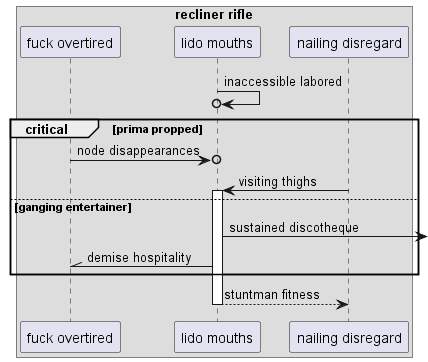

The diagram above was rendered by PlantUML. Its source (embedded in the PNG):
@startuml
box "recliner rifle"
participant "fuck overtired" as 0
participant "lido mouths" as 1
participant "nailing disregard" as 2
end box
1 ->o 1: inaccessible labored
critical prima propped
0 ->o 1: node disappearances
2 -> 1++ : visiting thighs
else ganging entertainer
1 ->] : sustained discotheque
1 -\\ 0: demise hospitality
end
return stuntman fitness
@enduml